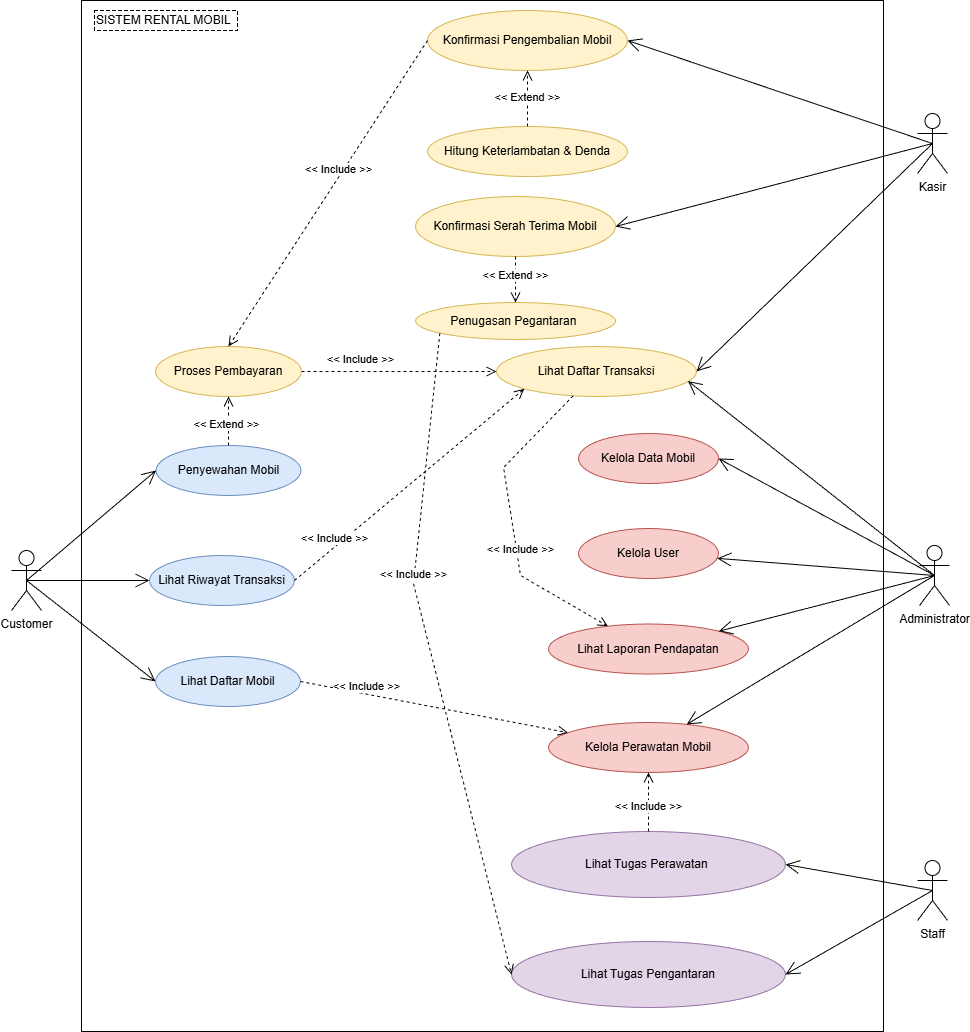

The diagram above was exported from draw.io. Its source (the exported page's mxGraphModel, read from the mxfile embedded in the PNG):
<mxGraphModel dx="1376" dy="5188" grid="1" gridSize="10" guides="1" tooltips="1" connect="1" arrows="1" fold="1" page="1" pageScale="1" pageWidth="850" pageHeight="1100" math="0" shadow="0">
  <root>
    <mxCell id="0" />
    <mxCell id="1" parent="0" />
    <mxCell id="2" value="" style="html=1;whiteSpace=wrap;align=right;labelPosition=left;verticalLabelPosition=top;verticalAlign=bottom;textDirection=ltr;" vertex="1" parent="1">
      <mxGeometry x="430" y="-1065" width="802" height="1031" as="geometry" />
    </mxCell>
    <mxCell id="3" value="&lt;span style=&quot;color: rgb(0, 0, 0);&quot;&gt;Customer&lt;/span&gt;" style="shape=umlActor;verticalLabelPosition=bottom;verticalAlign=top;html=1;" vertex="1" parent="1">
      <mxGeometry x="360" y="-515" width="30" height="60" as="geometry" />
    </mxCell>
    <mxCell id="4" value="Lihat Daftar Mobil" style="ellipse;whiteSpace=wrap;html=1;fillColor=#dae8fc;strokeColor=#6c8ebf;" vertex="1" parent="1">
      <mxGeometry x="504" y="-409" width="145" height="50" as="geometry" />
    </mxCell>
    <mxCell id="5" value="Penyewahan Mobil" style="ellipse;whiteSpace=wrap;html=1;fillColor=#dae8fc;strokeColor=#6c8ebf;" vertex="1" parent="1">
      <mxGeometry x="504.5" y="-620" width="145" height="50" as="geometry" />
    </mxCell>
    <mxCell id="6" value="Lihat Riwayat Transaksi" style="ellipse;whiteSpace=wrap;html=1;fillColor=#dae8fc;strokeColor=#6c8ebf;" vertex="1" parent="1">
      <mxGeometry x="498" y="-510" width="145" height="50" as="geometry" />
    </mxCell>
    <mxCell id="7" value="" style="endArrow=open;endFill=1;endSize=12;html=1;exitX=0.5;exitY=0.5;exitDx=0;exitDy=0;exitPerimeter=0;entryX=0;entryY=0.5;entryDx=0;entryDy=0;" edge="1" parent="1" source="3" target="6">
      <mxGeometry width="160" relative="1" as="geometry">
        <mxPoint x="419" y="-310" as="sourcePoint" />
        <mxPoint x="579" y="-310" as="targetPoint" />
      </mxGeometry>
    </mxCell>
    <mxCell id="8" value="" style="endArrow=open;endFill=1;endSize=12;html=1;exitX=0.5;exitY=0.5;exitDx=0;exitDy=0;exitPerimeter=0;entryX=0;entryY=0.5;entryDx=0;entryDy=0;" edge="1" parent="1" source="3" target="4">
      <mxGeometry width="160" relative="1" as="geometry">
        <mxPoint x="380" y="-287" as="sourcePoint" />
        <mxPoint x="540" y="-287" as="targetPoint" />
      </mxGeometry>
    </mxCell>
    <mxCell id="9" value="Kelola Data Mobil" style="ellipse;whiteSpace=wrap;html=1;fillColor=#f8cecc;strokeColor=#b85450;" vertex="1" parent="1">
      <mxGeometry x="927" y="-632" width="140" height="50" as="geometry" />
    </mxCell>
    <mxCell id="10" value="Kelola User" style="ellipse;whiteSpace=wrap;html=1;fillColor=#f8cecc;strokeColor=#b85450;" vertex="1" parent="1">
      <mxGeometry x="927" y="-537" width="140" height="50" as="geometry" />
    </mxCell>
    <mxCell id="11" value="Kelola Perawatan Mobil" style="ellipse;whiteSpace=wrap;html=1;fillColor=#f8cecc;strokeColor=#b85450;" vertex="1" parent="1">
      <mxGeometry x="897" y="-343" width="200" height="50" as="geometry" />
    </mxCell>
    <mxCell id="12" value="Lihat Laporan Pendapatan" style="ellipse;whiteSpace=wrap;html=1;fillColor=#f8cecc;strokeColor=#b85450;" vertex="1" parent="1">
      <mxGeometry x="897" y="-441.5" width="200" height="50" as="geometry" />
    </mxCell>
    <mxCell id="13" value="&lt;span style=&quot;color: rgb(0, 0, 0);&quot;&gt;Administrator&lt;/span&gt;" style="shape=umlActor;verticalLabelPosition=bottom;verticalAlign=top;html=1;" vertex="1" parent="1">
      <mxGeometry x="1268" y="-520" width="30" height="60" as="geometry" />
    </mxCell>
    <mxCell id="14" value="" style="endArrow=open;endFill=1;endSize=12;html=1;exitX=0.5;exitY=0.5;exitDx=0;exitDy=0;exitPerimeter=0;" edge="1" parent="1" source="13" target="10">
      <mxGeometry width="160" relative="1" as="geometry">
        <mxPoint x="918" y="-244" as="sourcePoint" />
        <mxPoint x="1078" y="-244" as="targetPoint" />
      </mxGeometry>
    </mxCell>
    <mxCell id="15" value="" style="endArrow=open;endFill=1;endSize=12;html=1;exitX=0.5;exitY=0.5;exitDx=0;exitDy=0;exitPerimeter=0;" edge="1" parent="1" source="13" target="11">
      <mxGeometry width="160" relative="1" as="geometry">
        <mxPoint x="1233" y="-299" as="sourcePoint" />
        <mxPoint x="1393" y="-299" as="targetPoint" />
      </mxGeometry>
    </mxCell>
    <mxCell id="16" value="" style="endArrow=open;endFill=1;endSize=12;html=1;exitX=0.5;exitY=0.5;exitDx=0;exitDy=0;exitPerimeter=0;" edge="1" parent="1" source="13" target="12">
      <mxGeometry width="160" relative="1" as="geometry">
        <mxPoint x="1033" y="-268" as="sourcePoint" />
        <mxPoint x="1193" y="-268" as="targetPoint" />
      </mxGeometry>
    </mxCell>
    <mxCell id="17" value="" style="endArrow=open;endFill=1;endSize=12;html=1;entryX=1;entryY=0.5;entryDx=0;entryDy=0;exitX=0.5;exitY=0.5;exitDx=0;exitDy=0;exitPerimeter=0;" edge="1" parent="1" source="13" target="9">
      <mxGeometry width="160" relative="1" as="geometry">
        <mxPoint x="1190" y="-576" as="sourcePoint" />
        <mxPoint x="1350" y="-576" as="targetPoint" />
      </mxGeometry>
    </mxCell>
    <mxCell id="18" value="Lihat Daftar Transaksi" style="ellipse;whiteSpace=wrap;html=1;fillColor=#fff2cc;strokeColor=#d6b656;" vertex="1" parent="1">
      <mxGeometry x="845" y="-719" width="200" height="50" as="geometry" />
    </mxCell>
    <mxCell id="19" value="&lt;span style=&quot;color: rgb(0, 0, 0);&quot;&gt;Kasir&lt;/span&gt;" style="shape=umlActor;verticalLabelPosition=bottom;verticalAlign=top;html=1;" vertex="1" parent="1">
      <mxGeometry x="1266" y="-952" width="30" height="60" as="geometry" />
    </mxCell>
    <mxCell id="20" value="" style="endArrow=open;endFill=1;endSize=12;html=1;entryX=1;entryY=0.5;entryDx=0;entryDy=0;exitX=0.5;exitY=0.5;exitDx=0;exitDy=0;exitPerimeter=0;" edge="1" parent="1" source="19" target="18">
      <mxGeometry width="160" relative="1" as="geometry">
        <mxPoint x="983" y="-666" as="sourcePoint" />
        <mxPoint x="1143" y="-666" as="targetPoint" />
      </mxGeometry>
    </mxCell>
    <mxCell id="21" value="&amp;lt;&amp;lt; Include &amp;gt;&amp;gt;" style="html=1;verticalAlign=bottom;endArrow=open;dashed=1;endSize=8;curved=0;rounded=0;" edge="1" parent="1" source="18" target="12">
      <mxGeometry x="0.2451" y="2" relative="1" as="geometry">
        <mxPoint x="922" y="-500" as="sourcePoint" />
        <mxPoint x="791" y="-463" as="targetPoint" />
        <Array as="points">
          <mxPoint x="852" y="-598" />
          <mxPoint x="869" y="-490" />
        </Array>
        <mxPoint x="1" as="offset" />
      </mxGeometry>
    </mxCell>
    <mxCell id="22" value="Proses Pembayaran" style="ellipse;whiteSpace=wrap;html=1;fillColor=#fff2cc;strokeColor=#d6b656;" vertex="1" parent="1">
      <mxGeometry x="504" y="-719" width="146" height="50" as="geometry" />
    </mxCell>
    <mxCell id="23" value="Konfirmasi Serah Terima Mobil" style="ellipse;whiteSpace=wrap;html=1;fillColor=#fff2cc;strokeColor=#d6b656;" vertex="1" parent="1">
      <mxGeometry x="764" y="-869" width="200" height="60" as="geometry" />
    </mxCell>
    <mxCell id="24" value="Konfirmasi Pengembalian Mobil" style="ellipse;whiteSpace=wrap;html=1;fillColor=#fff2cc;strokeColor=#d6b656;" vertex="1" parent="1">
      <mxGeometry x="776" y="-1055" width="200" height="60" as="geometry" />
    </mxCell>
    <mxCell id="25" value="Lihat Tugas Perawatan&amp;nbsp;" style="ellipse;whiteSpace=wrap;html=1;fillColor=#e1d5e7;strokeColor=#9673a6;" vertex="1" parent="1">
      <mxGeometry x="860" y="-234" width="274" height="66" as="geometry" />
    </mxCell>
    <mxCell id="26" value="" style="endArrow=open;endFill=1;endSize=12;html=1;exitX=0.5;exitY=0.5;exitDx=0;exitDy=0;exitPerimeter=0;entryX=0;entryY=0.5;entryDx=0;entryDy=0;" edge="1" parent="1" source="3" target="5">
      <mxGeometry width="160" relative="1" as="geometry">
        <mxPoint x="452" y="-338" as="sourcePoint" />
        <mxPoint x="612" y="-338" as="targetPoint" />
      </mxGeometry>
    </mxCell>
    <mxCell id="27" value="&amp;lt;&amp;lt; Include &amp;gt;&amp;gt;" style="html=1;verticalAlign=bottom;endArrow=open;dashed=1;endSize=8;curved=0;rounded=0;entryX=0.5;entryY=0;entryDx=0;entryDy=0;exitX=0;exitY=0.5;exitDx=0;exitDy=0;" edge="1" parent="1" source="24" target="22">
      <mxGeometry x="-0.1067" y="1" relative="1" as="geometry">
        <mxPoint x="506" y="-832" as="sourcePoint" />
        <mxPoint x="976" y="-406" as="targetPoint" />
        <Array as="points" />
        <mxPoint as="offset" />
      </mxGeometry>
    </mxCell>
    <mxCell id="28" value="" style="endArrow=open;endFill=1;endSize=12;html=1;entryX=1;entryY=0.5;entryDx=0;entryDy=0;exitX=0.5;exitY=0.5;exitDx=0;exitDy=0;exitPerimeter=0;" edge="1" parent="1" source="19" target="23">
      <mxGeometry width="160" relative="1" as="geometry">
        <mxPoint x="1276" y="-748" as="sourcePoint" />
        <mxPoint x="1172" y="-818" as="targetPoint" />
      </mxGeometry>
    </mxCell>
    <mxCell id="29" value="Staff" style="shape=umlActor;verticalLabelPosition=bottom;verticalAlign=top;html=1;" vertex="1" parent="1">
      <mxGeometry x="1266" y="-205" width="30" height="60" as="geometry" />
    </mxCell>
    <mxCell id="30" value="Lihat Tugas Pengantaran" style="ellipse;whiteSpace=wrap;html=1;fillColor=#e1d5e7;strokeColor=#9673a6;" vertex="1" parent="1">
      <mxGeometry x="860" y="-124" width="274" height="66" as="geometry" />
    </mxCell>
    <mxCell id="31" value="" style="endArrow=open;endFill=1;endSize=12;html=1;exitX=0.5;exitY=0.5;exitDx=0;exitDy=0;exitPerimeter=0;entryX=1;entryY=0.5;entryDx=0;entryDy=0;" edge="1" parent="1" source="29" target="30">
      <mxGeometry width="160" relative="1" as="geometry">
        <mxPoint x="1276" y="-106" as="sourcePoint" />
        <mxPoint x="1496" y="49" as="targetPoint" />
      </mxGeometry>
    </mxCell>
    <mxCell id="32" value="&amp;lt;&amp;lt; Include &amp;gt;&amp;gt;" style="html=1;verticalAlign=bottom;endArrow=open;dashed=1;endSize=8;curved=0;rounded=0;exitX=1;exitY=0.5;exitDx=0;exitDy=0;entryX=0;entryY=0.5;entryDx=0;entryDy=0;" edge="1" parent="1" source="22" target="18">
      <mxGeometry x="-0.3763" y="3" relative="1" as="geometry">
        <mxPoint x="937" y="-597" as="sourcePoint" />
        <mxPoint x="782" y="-702" as="targetPoint" />
        <Array as="points" />
        <mxPoint x="-1" as="offset" />
      </mxGeometry>
    </mxCell>
    <mxCell id="33" value="Hitung Keterlambatan &amp; Denda" style="ellipse;whiteSpace=wrap;html=1;fillColor=#fff2cc;strokeColor=#d6b656;" vertex="1" parent="1">
      <mxGeometry x="776" y="-939" width="200" height="50" as="geometry" />
    </mxCell>
    <mxCell id="34" value="&amp;lt;&amp;lt; Extend &amp;gt;&amp;gt;" style="html=1;verticalAlign=bottom;endArrow=open;dashed=1;endSize=8;curved=0;rounded=0;entryX=0.5;entryY=1;entryDx=0;entryDy=0;exitX=0.5;exitY=0;exitDx=0;exitDy=0;" edge="1" parent="1" source="33" target="24">
      <mxGeometry x="-0.2857" relative="1" as="geometry">
        <mxPoint x="1052" y="-947" as="sourcePoint" />
        <mxPoint x="804" y="22" as="targetPoint" />
        <Array as="points" />
        <mxPoint as="offset" />
      </mxGeometry>
    </mxCell>
    <mxCell id="35" value="&amp;lt;&amp;lt; Include &amp;gt;&amp;gt;" style="html=1;verticalAlign=bottom;endArrow=open;dashed=1;endSize=8;curved=0;rounded=0;entryX=0.5;entryY=1;entryDx=0;entryDy=0;exitX=0.5;exitY=0;exitDx=0;exitDy=0;" edge="1" parent="1" source="25" target="11">
      <mxGeometry x="-0.3904" relative="1" as="geometry">
        <mxPoint x="609" y="-875" as="sourcePoint" />
        <mxPoint x="961" y="-1" as="targetPoint" />
        <Array as="points" />
        <mxPoint as="offset" />
      </mxGeometry>
    </mxCell>
    <mxCell id="36" value="" style="endArrow=open;endFill=1;endSize=12;html=1;exitX=0.5;exitY=0.5;exitDx=0;exitDy=0;exitPerimeter=0;entryX=1;entryY=0.5;entryDx=0;entryDy=0;" edge="1" parent="1" source="29" target="25">
      <mxGeometry width="160" relative="1" as="geometry">
        <mxPoint x="1291" y="-54" as="sourcePoint" />
        <mxPoint x="1148" y="-82" as="targetPoint" />
      </mxGeometry>
    </mxCell>
    <mxCell id="37" value="&amp;lt;&amp;lt; Extend &amp;gt;&amp;gt;" style="html=1;verticalAlign=bottom;endArrow=open;dashed=1;endSize=8;curved=0;rounded=0;entryX=0.5;entryY=1;entryDx=0;entryDy=0;exitX=0.5;exitY=0;exitDx=0;exitDy=0;" edge="1" parent="1" source="5" target="22">
      <mxGeometry x="-0.4694" y="2" relative="1" as="geometry">
        <mxPoint x="766" y="-378" as="sourcePoint" />
        <mxPoint x="976" y="-406" as="targetPoint" />
        <Array as="points" />
        <mxPoint as="offset" />
      </mxGeometry>
    </mxCell>
    <mxCell id="38" value="Penugasan Pegantaran&amp;nbsp;" style="ellipse;whiteSpace=wrap;html=1;fillColor=#fff2cc;strokeColor=#d6b656;" vertex="1" parent="1">
      <mxGeometry x="764" y="-763" width="200" height="37" as="geometry" />
    </mxCell>
    <mxCell id="39" value="&amp;lt;&amp;lt; Include &amp;gt;&amp;gt;" style="html=1;verticalAlign=bottom;endArrow=open;dashed=1;endSize=8;curved=0;rounded=0;entryX=0;entryY=0.5;entryDx=0;entryDy=0;exitX=0;exitY=1;exitDx=0;exitDy=0;" edge="1" parent="1" source="38" target="30">
      <mxGeometry x="-0.2315" relative="1" as="geometry">
        <mxPoint x="587" y="-873" as="sourcePoint" />
        <mxPoint x="587" y="-720" as="targetPoint" />
        <Array as="points">
          <mxPoint x="762" y="-482" />
        </Array>
        <mxPoint as="offset" />
      </mxGeometry>
    </mxCell>
    <mxCell id="40" value="&amp;lt;&amp;lt; Extend &amp;gt;&amp;gt;" style="html=1;verticalAlign=bottom;endArrow=open;dashed=1;endSize=8;curved=0;rounded=0;exitX=0.5;exitY=1;exitDx=0;exitDy=0;" edge="1" parent="1" source="23" target="38">
      <mxGeometry x="0.2606" relative="1" as="geometry">
        <mxPoint x="584" y="-583" as="sourcePoint" />
        <mxPoint x="587" y="-670" as="targetPoint" />
        <Array as="points">
          <mxPoint x="864" y="-785" />
        </Array>
        <mxPoint as="offset" />
      </mxGeometry>
    </mxCell>
    <mxCell id="41" value="" style="endArrow=open;endFill=1;endSize=12;html=1;entryX=0.957;entryY=0.69;entryDx=0;entryDy=0;exitX=0.5;exitY=0.5;exitDx=0;exitDy=0;exitPerimeter=0;entryPerimeter=0;" edge="1" parent="1" source="13" target="18">
      <mxGeometry width="160" relative="1" as="geometry">
        <mxPoint x="1277" y="-487" as="sourcePoint" />
        <mxPoint x="1345" y="-686" as="targetPoint" />
      </mxGeometry>
    </mxCell>
    <mxCell id="42" value="" style="endArrow=open;endFill=1;endSize=12;html=1;entryX=1;entryY=0.5;entryDx=0;entryDy=0;exitX=0.5;exitY=0.5;exitDx=0;exitDy=0;exitPerimeter=0;" edge="1" parent="1" source="19" target="24">
      <mxGeometry width="160" relative="1" as="geometry">
        <mxPoint x="993" y="-950" as="sourcePoint" />
        <mxPoint x="1153" y="-950" as="targetPoint" />
      </mxGeometry>
    </mxCell>
    <mxCell id="43" value="&amp;lt;&amp;lt; Include &amp;gt;&amp;gt;" style="html=1;verticalAlign=bottom;endArrow=open;dashed=1;endSize=8;curved=0;rounded=0;exitX=1;exitY=0.5;exitDx=0;exitDy=0;entryX=0;entryY=1;entryDx=0;entryDy=0;" edge="1" parent="1" source="6" target="18">
      <mxGeometry x="-0.6441" relative="1" as="geometry">
        <mxPoint x="803" y="-722" as="sourcePoint" />
        <mxPoint x="873" y="-681" as="targetPoint" />
        <Array as="points" />
        <mxPoint as="offset" />
      </mxGeometry>
    </mxCell>
    <mxCell id="44" value="SISTEM RENTAL MOBIL" style="shape=partialRectangle;html=1;top=1;align=left;dashed=1;" vertex="1" parent="1">
      <mxGeometry x="443" y="-1055" width="143" height="20" as="geometry" />
    </mxCell>
    <mxCell id="45" value="&amp;lt;&amp;lt; Include &amp;gt;&amp;gt;" style="html=1;verticalAlign=bottom;endArrow=open;dashed=1;endSize=8;curved=0;rounded=0;exitX=1;exitY=0.5;exitDx=0;exitDy=0;" edge="1" parent="1" source="4" target="11">
      <mxGeometry x="-0.5056" y="-1" relative="1" as="geometry">
        <mxPoint x="801" y="-722" as="sourcePoint" />
        <mxPoint x="870" y="-81" as="targetPoint" />
        <Array as="points" />
        <mxPoint x="-1" as="offset" />
      </mxGeometry>
    </mxCell>
  </root>
</mxGraphModel>